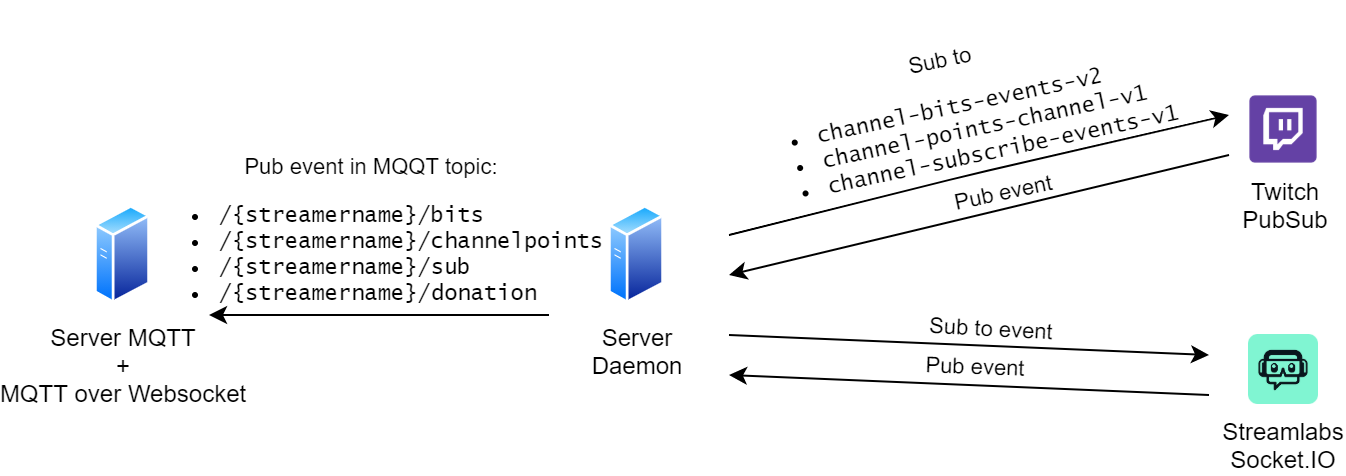

The diagram above was exported from draw.io. Its source (the exported page's mxGraphModel, read from the mxfile embedded in the PNG):
<mxGraphModel dx="1422" dy="1882" grid="1" gridSize="10" guides="1" tooltips="1" connect="1" arrows="1" fold="1" page="1" pageScale="1" pageWidth="827" pageHeight="1169" math="0" shadow="0">
  <root>
    <mxCell id="0" />
    <mxCell id="1" parent="0" />
    <mxCell id="X0K7YGm-lqDFgttxTkie-1" value="Server MQTT&lt;br&gt;+&lt;br&gt;MQTT over Websocket" style="aspect=fixed;perimeter=ellipsePerimeter;html=1;align=center;shadow=0;dashed=0;spacingTop=3;image;image=img/lib/active_directory/generic_server.svg;" parent="1" vertex="1">
      <mxGeometry x="132" y="85" width="28.000000000000004" height="50" as="geometry" />
    </mxCell>
    <mxCell id="X0K7YGm-lqDFgttxTkie-2" value="Twitch&lt;br&gt;PubSub" style="shape=image;html=1;verticalAlign=top;verticalLabelPosition=bottom;labelBackgroundColor=#ffffff;imageAspect=0;aspect=fixed;image=https://cdn0.iconfinder.com/data/icons/social-network-7/50/16-128.png" parent="1" vertex="1">
      <mxGeometry x="709" y="30" width="35" height="35" as="geometry" />
    </mxCell>
    <mxCell id="X0K7YGm-lqDFgttxTkie-6" value="" style="endArrow=classic;html=1;" parent="1" edge="1">
      <mxGeometry width="50" height="50" relative="1" as="geometry">
        <mxPoint x="449" y="100" as="sourcePoint" />
        <mxPoint x="699" y="40" as="targetPoint" />
        <Array as="points">
          <mxPoint x="569" y="70" />
        </Array>
      </mxGeometry>
    </mxCell>
    <mxCell id="X0K7YGm-lqDFgttxTkie-8" value="&lt;font style=&quot;font-size: 11px&quot;&gt;Sub to&amp;nbsp;&lt;br&gt;&lt;div style=&quot;text-align: left&quot;&gt;&lt;ul&gt;&lt;li&gt;&lt;div style=&quot;text-align: left&quot;&gt;&lt;span style=&quot;font-family: &amp;quot;lucida console&amp;quot;;&quot;&gt;channel-bits-events-v2&lt;/span&gt;&lt;br&gt;&lt;/div&gt;&lt;/li&gt;&lt;li&gt;&lt;div style=&quot;text-align: left&quot;&gt;&lt;span style=&quot;&quot;&gt;&lt;font face=&quot;Lucida Console&quot;&gt;channel-points-channel-v1&lt;/font&gt;&lt;/span&gt;&lt;/div&gt;&lt;/li&gt;&lt;li&gt;&lt;div style=&quot;text-align: left&quot;&gt;&lt;span style=&quot;&quot;&gt;&lt;font face=&quot;Lucida Console&quot;&gt;channel-subscribe-events-v1&lt;/font&gt;&lt;/span&gt;&lt;/div&gt;&lt;/li&gt;&lt;/ul&gt;&lt;/div&gt;&lt;/font&gt;" style="edgeLabel;html=1;align=center;verticalAlign=middle;resizable=0;points=[];labelBackgroundColor=none;rotation=-12;" parent="X0K7YGm-lqDFgttxTkie-6" vertex="1" connectable="0">
      <mxGeometry x="-0.3167" y="1" relative="1" as="geometry">
        <mxPoint x="27.089999999999996" y="-36.33" as="offset" />
      </mxGeometry>
    </mxCell>
    <mxCell id="X0K7YGm-lqDFgttxTkie-7" value="Server&lt;br&gt;Daemon" style="aspect=fixed;perimeter=ellipsePerimeter;html=1;align=center;shadow=0;dashed=0;spacingTop=3;image;image=img/lib/active_directory/generic_server.svg;" parent="1" vertex="1">
      <mxGeometry x="389" y="85" width="28.000000000000004" height="50" as="geometry" />
    </mxCell>
    <mxCell id="X0K7YGm-lqDFgttxTkie-10" value="" style="endArrow=classic;html=1;" parent="1" edge="1">
      <mxGeometry width="50" height="50" relative="1" as="geometry">
        <mxPoint x="699" y="60" as="sourcePoint" />
        <mxPoint x="449" y="120" as="targetPoint" />
        <Array as="points" />
      </mxGeometry>
    </mxCell>
    <mxCell id="X0K7YGm-lqDFgttxTkie-11" value="Pub event" style="edgeLabel;html=1;align=center;verticalAlign=middle;resizable=0;points=[];rotation=-12;" parent="X0K7YGm-lqDFgttxTkie-10" vertex="1" connectable="0">
      <mxGeometry x="-0.3167" y="1" relative="1" as="geometry">
        <mxPoint x="-28.1" y="-3.210000000000001" as="offset" />
      </mxGeometry>
    </mxCell>
    <mxCell id="X0K7YGm-lqDFgttxTkie-12" value="" style="endArrow=classic;html=1;" parent="1" edge="1">
      <mxGeometry width="50" height="50" relative="1" as="geometry">
        <mxPoint x="359" y="140" as="sourcePoint" />
        <mxPoint x="189" y="140" as="targetPoint" />
      </mxGeometry>
    </mxCell>
    <mxCell id="X0K7YGm-lqDFgttxTkie-13" value="Pub event in MQQT topic:&lt;br&gt;&lt;ul&gt;&lt;li style=&quot;text-align: left&quot;&gt;&lt;font face=&quot;Lucida Console&quot;&gt;/{streamername}/bits&lt;/font&gt;&lt;/li&gt;&lt;li style=&quot;text-align: left&quot;&gt;&lt;font face=&quot;Lucida Console&quot;&gt;/{streamername}/channelpoints&lt;/font&gt;&lt;/li&gt;&lt;li style=&quot;text-align: left&quot;&gt;&lt;font face=&quot;Lucida Console&quot;&gt;/{streamername}/sub&lt;/font&gt;&lt;/li&gt;&lt;li style=&quot;text-align: left&quot;&gt;&lt;font face=&quot;Lucida Console&quot;&gt;/{streamername}/donation&lt;/font&gt;&lt;/li&gt;&lt;/ul&gt;" style="edgeLabel;html=1;align=center;verticalAlign=middle;resizable=0;points=[];labelBackgroundColor=none;" parent="X0K7YGm-lqDFgttxTkie-12" vertex="1" connectable="0">
      <mxGeometry x="0.5221" y="1" relative="1" as="geometry">
        <mxPoint x="39.52" y="-39" as="offset" />
      </mxGeometry>
    </mxCell>
    <mxCell id="sdX09JPfumL2BhAOWHCB-4" value="Streamlabs&#10;Socket.IO" style="shape=image;imageAspect=0;aspect=fixed;verticalLabelPosition=bottom;verticalAlign=top;image=data:image/png,(base64 omitted: 4016 chars);" vertex="1" parent="1">
      <mxGeometry x="709" y="150" width="35" height="35" as="geometry" />
    </mxCell>
    <mxCell id="sdX09JPfumL2BhAOWHCB-5" value="" style="endArrow=classic;html=1;" edge="1" parent="1">
      <mxGeometry width="50" height="50" relative="1" as="geometry">
        <mxPoint x="449" y="150" as="sourcePoint" />
        <mxPoint x="689" y="160" as="targetPoint" />
        <Array as="points" />
      </mxGeometry>
    </mxCell>
    <mxCell id="sdX09JPfumL2BhAOWHCB-6" value="Sub to event" style="edgeLabel;html=1;align=center;verticalAlign=middle;resizable=0;points=[];labelBackgroundColor=none;rotation=3;" vertex="1" connectable="0" parent="sdX09JPfumL2BhAOWHCB-5">
      <mxGeometry x="-0.3167" y="1" relative="1" as="geometry">
        <mxPoint x="48.12" y="-6.409999999999998" as="offset" />
      </mxGeometry>
    </mxCell>
    <mxCell id="sdX09JPfumL2BhAOWHCB-7" value="" style="endArrow=classic;html=1;" edge="1" parent="1">
      <mxGeometry width="50" height="50" relative="1" as="geometry">
        <mxPoint x="689" y="180" as="sourcePoint" />
        <mxPoint x="449" y="170" as="targetPoint" />
        <Array as="points" />
      </mxGeometry>
    </mxCell>
    <mxCell id="sdX09JPfumL2BhAOWHCB-8" value="Pub event" style="edgeLabel;html=1;align=center;verticalAlign=middle;resizable=0;points=[];rotation=2;" vertex="1" connectable="0" parent="sdX09JPfumL2BhAOWHCB-7">
      <mxGeometry x="-0.3167" y="1" relative="1" as="geometry">
        <mxPoint x="-35.1" y="-12.21" as="offset" />
      </mxGeometry>
    </mxCell>
  </root>
</mxGraphModel>